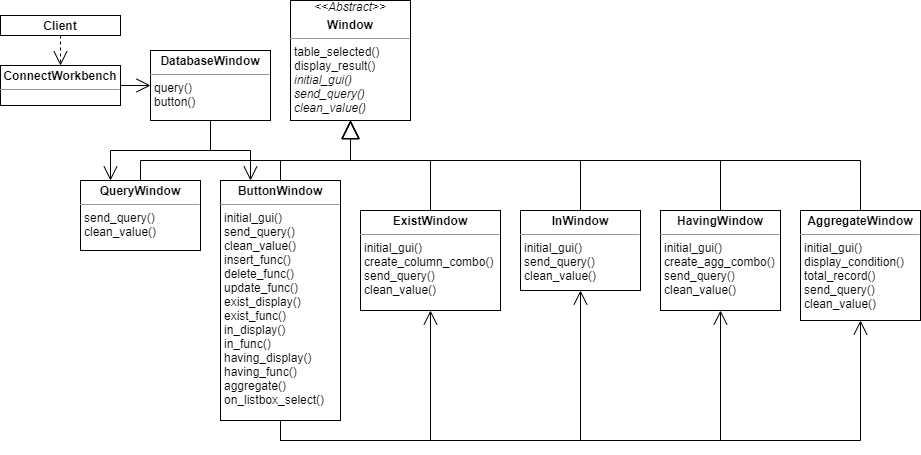

The diagram above was exported from draw.io. Its source (the exported page's mxGraphModel, read from the mxfile embedded in the PNG):
<mxGraphModel dx="868" dy="394" grid="1" gridSize="10" guides="1" tooltips="1" connect="1" arrows="1" fold="1" page="1" pageScale="1" pageWidth="850" pageHeight="1100" background="#ffffff" math="0" shadow="0">
  <root>
    <mxCell id="0" />
    <mxCell id="1" parent="0" />
    <mxCell id="xwSrl8YkPiRjq0alcYww-12" value="&lt;p style=&quot;margin: 0px ; margin-top: 4px ; text-align: center&quot;&gt;&lt;b&gt;DatabaseWindow&lt;/b&gt;&lt;br&gt;&lt;/p&gt;&lt;hr size=&quot;1&quot;&gt;&lt;p style=&quot;margin: 0px ; margin-left: 4px&quot;&gt;query()&lt;br&gt;&lt;/p&gt;&lt;p style=&quot;margin: 0px ; margin-left: 4px&quot;&gt;button()&lt;/p&gt;" style="verticalAlign=top;align=left;overflow=fill;fontSize=12;fontFamily=Helvetica;html=1;" vertex="1" parent="1">
      <mxGeometry x="190" y="90" width="120" height="70" as="geometry" />
    </mxCell>
    <mxCell id="xwSrl8YkPiRjq0alcYww-13" value="&lt;p style=&quot;margin: 0px ; margin-top: 4px ; text-align: center&quot;&gt;&lt;b&gt;QueryWindow&lt;/b&gt;&lt;br&gt;&lt;/p&gt;&lt;hr size=&quot;1&quot;&gt;&lt;p style=&quot;margin: 0px 0px 0px 4px&quot;&gt;send_query()&lt;br&gt;&lt;/p&gt;&lt;p style=&quot;margin: 0px 0px 0px 4px&quot;&gt;clean_value()&lt;/p&gt;" style="verticalAlign=top;align=left;overflow=fill;fontSize=12;fontFamily=Helvetica;html=1;" vertex="1" parent="1">
      <mxGeometry x="120" y="220" width="120" height="70" as="geometry" />
    </mxCell>
    <mxCell id="xwSrl8YkPiRjq0alcYww-14" value="&lt;div style=&quot;text-align: center&quot;&gt;&lt;i&gt;&amp;lt;&amp;lt;Abstract&amp;gt;&amp;gt;&lt;/i&gt;&lt;/div&gt;&lt;p style=&quot;margin: 0px ; margin-top: 4px ; text-align: center&quot;&gt;&lt;b&gt;Window&lt;/b&gt;&lt;br&gt;&lt;/p&gt;&lt;hr size=&quot;1&quot;&gt;&lt;p style=&quot;margin: 0px ; margin-left: 4px&quot;&gt;table_selected()&lt;br&gt;&lt;/p&gt;&lt;p style=&quot;margin: 0px ; margin-left: 4px&quot;&gt;display_result()&lt;/p&gt;&lt;p style=&quot;margin: 0px ; margin-left: 4px&quot;&gt;&lt;i&gt;initial_gui()&lt;br&gt;&lt;/i&gt;&lt;/p&gt;&lt;p style=&quot;margin: 0px ; margin-left: 4px&quot;&gt;&lt;i&gt;send_query()&lt;br&gt;&lt;/i&gt;&lt;/p&gt;&lt;p style=&quot;margin: 0px ; margin-left: 4px&quot;&gt;&lt;i&gt;clean_value()&lt;/i&gt;&lt;br&gt;&lt;/p&gt;" style="verticalAlign=top;align=left;overflow=fill;fontSize=12;fontFamily=Helvetica;html=1;" vertex="1" parent="1">
      <mxGeometry x="330" y="40" width="120" height="120" as="geometry" />
    </mxCell>
    <mxCell id="xwSrl8YkPiRjq0alcYww-15" value="&lt;p style=&quot;margin: 0px ; margin-top: 4px ; text-align: center&quot;&gt;&lt;b&gt;ButtonWindow&lt;/b&gt;&lt;br&gt;&lt;/p&gt;&lt;hr size=&quot;1&quot;&gt;&lt;p style=&quot;margin: 0px 0px 0px 4px&quot;&gt;initial_gui()&lt;/p&gt;&lt;p style=&quot;margin: 0px 0px 0px 4px&quot;&gt;send_query()&lt;br&gt;&lt;/p&gt;&lt;p style=&quot;margin: 0px 0px 0px 4px&quot;&gt;clean_value()&lt;/p&gt;&lt;p style=&quot;margin: 0px 0px 0px 4px&quot;&gt;insert_func()&lt;br&gt;&lt;/p&gt;&lt;p style=&quot;margin: 0px 0px 0px 4px&quot;&gt;delete_func()&lt;br&gt;&lt;/p&gt;&lt;p style=&quot;margin: 0px 0px 0px 4px&quot;&gt;update_func()&lt;br&gt;&lt;/p&gt;&lt;p style=&quot;margin: 0px 0px 0px 4px&quot;&gt;exist_display()&lt;br&gt;&lt;/p&gt;&lt;p style=&quot;margin: 0px 0px 0px 4px&quot;&gt;exist_func()&lt;br&gt;&lt;/p&gt;&lt;p style=&quot;margin: 0px 0px 0px 4px&quot;&gt;in_display()&lt;br&gt;&lt;/p&gt;&lt;p style=&quot;margin: 0px 0px 0px 4px&quot;&gt;in_func()&lt;br&gt;&lt;/p&gt;&lt;p style=&quot;margin: 0px 0px 0px 4px&quot;&gt;having_display()&lt;br&gt;&lt;/p&gt;&lt;p style=&quot;margin: 0px 0px 0px 4px&quot;&gt;having_func()&lt;br&gt;&lt;/p&gt;&lt;p style=&quot;margin: 0px 0px 0px 4px&quot;&gt;aggregate()&lt;br&gt;&lt;/p&gt;&lt;p style=&quot;margin: 0px 0px 0px 4px&quot;&gt;on_listbox_select()&lt;br&gt;&lt;/p&gt;" style="verticalAlign=top;align=left;overflow=fill;fontSize=12;fontFamily=Helvetica;html=1;" vertex="1" parent="1">
      <mxGeometry x="260" y="220" width="120" height="240" as="geometry" />
    </mxCell>
    <mxCell id="xwSrl8YkPiRjq0alcYww-24" value="&lt;p style=&quot;margin: 0px ; margin-top: 4px ; text-align: center&quot;&gt;&lt;b&gt;ExistWindow&lt;/b&gt;&lt;br&gt;&lt;/p&gt;&lt;hr size=&quot;1&quot;&gt;&lt;p style=&quot;margin: 0px 0px 0px 4px&quot;&gt;initial_gui()&lt;br&gt;&lt;/p&gt;&lt;p style=&quot;margin: 0px 0px 0px 4px&quot;&gt;create_column_combo()&lt;br&gt;&lt;/p&gt;&lt;p style=&quot;margin: 0px 0px 0px 4px&quot;&gt;&lt;span&gt;send_query()&lt;/span&gt;&lt;br&gt;&lt;/p&gt;&lt;p style=&quot;margin: 0px 0px 0px 4px&quot;&gt;clean_value()&lt;/p&gt;" style="verticalAlign=top;align=left;overflow=fill;fontSize=12;fontFamily=Helvetica;html=1;" vertex="1" parent="1">
      <mxGeometry x="400" y="250" width="140" height="100" as="geometry" />
    </mxCell>
    <mxCell id="xwSrl8YkPiRjq0alcYww-25" value="&lt;p style=&quot;margin: 0px ; margin-top: 4px ; text-align: center&quot;&gt;&lt;b&gt;InWindow&lt;/b&gt;&lt;br&gt;&lt;/p&gt;&lt;hr size=&quot;1&quot;&gt;&lt;p style=&quot;margin: 0px 0px 0px 4px&quot;&gt;initial_gui()&lt;br&gt;&lt;/p&gt;&lt;p style=&quot;margin: 0px 0px 0px 4px&quot;&gt;&lt;span&gt;send_query()&lt;/span&gt;&lt;br&gt;&lt;/p&gt;&lt;p style=&quot;margin: 0px 0px 0px 4px&quot;&gt;clean_value()&lt;/p&gt;" style="verticalAlign=top;align=left;overflow=fill;fontSize=12;fontFamily=Helvetica;html=1;" vertex="1" parent="1">
      <mxGeometry x="560" y="250" width="120" height="80" as="geometry" />
    </mxCell>
    <mxCell id="xwSrl8YkPiRjq0alcYww-26" value="&lt;p style=&quot;margin: 0px ; margin-top: 4px ; text-align: center&quot;&gt;&lt;b&gt;HavingWindow&lt;/b&gt;&lt;br&gt;&lt;/p&gt;&lt;hr size=&quot;1&quot;&gt;&lt;p style=&quot;margin: 0px 0px 0px 4px&quot;&gt;initial_gui()&lt;br&gt;&lt;/p&gt;&lt;p style=&quot;margin: 0px 0px 0px 4px&quot;&gt;create_agg_combo()&lt;br&gt;&lt;/p&gt;&lt;p style=&quot;margin: 0px 0px 0px 4px&quot;&gt;send_query()&lt;br&gt;&lt;/p&gt;&lt;p style=&quot;margin: 0px 0px 0px 4px&quot;&gt;clean_value()&lt;/p&gt;" style="verticalAlign=top;align=left;overflow=fill;fontSize=12;fontFamily=Helvetica;html=1;" vertex="1" parent="1">
      <mxGeometry x="700" y="250" width="120" height="100" as="geometry" />
    </mxCell>
    <mxCell id="xwSrl8YkPiRjq0alcYww-27" value="&lt;p style=&quot;margin: 0px ; margin-top: 4px ; text-align: center&quot;&gt;&lt;b&gt;AggregateWindow&lt;/b&gt;&lt;br&gt;&lt;/p&gt;&lt;hr size=&quot;1&quot;&gt;&lt;p style=&quot;margin: 0px 0px 0px 4px&quot;&gt;initial_gui()&lt;br&gt;&lt;/p&gt;&lt;p style=&quot;margin: 0px 0px 0px 4px&quot;&gt;display_condition()&lt;br&gt;&lt;/p&gt;&lt;p style=&quot;margin: 0px 0px 0px 4px&quot;&gt;total_record()&lt;br&gt;&lt;/p&gt;&lt;p style=&quot;margin: 0px 0px 0px 4px&quot;&gt;&lt;span&gt;send_query()&lt;/span&gt;&lt;br&gt;&lt;/p&gt;&lt;p style=&quot;margin: 0px 0px 0px 4px&quot;&gt;clean_value()&lt;/p&gt;" style="verticalAlign=top;align=left;overflow=fill;fontSize=12;fontFamily=Helvetica;html=1;" vertex="1" parent="1">
      <mxGeometry x="840" y="250" width="120" height="110" as="geometry" />
    </mxCell>
    <mxCell id="xwSrl8YkPiRjq0alcYww-32" value="" style="endArrow=open;endFill=1;endSize=12;html=1;entryX=0.25;entryY=0;entryDx=0;entryDy=0;exitX=0.5;exitY=1;exitDx=0;exitDy=0;rounded=0;" edge="1" parent="1" source="xwSrl8YkPiRjq0alcYww-12" target="xwSrl8YkPiRjq0alcYww-13">
      <mxGeometry width="160" relative="1" as="geometry">
        <mxPoint x="210" y="170" as="sourcePoint" />
        <mxPoint x="140" y="220" as="targetPoint" />
        <Array as="points">
          <mxPoint x="250" y="190" />
          <mxPoint x="150" y="190" />
        </Array>
      </mxGeometry>
    </mxCell>
    <mxCell id="xwSrl8YkPiRjq0alcYww-33" value="" style="endArrow=block;endSize=16;endFill=0;html=1;exitX=0.5;exitY=0;exitDx=0;exitDy=0;entryX=0.5;entryY=1;entryDx=0;entryDy=0;rounded=0;" edge="1" parent="1" source="xwSrl8YkPiRjq0alcYww-13" target="xwSrl8YkPiRjq0alcYww-14">
      <mxGeometry width="160" relative="1" as="geometry">
        <mxPoint x="140" y="220" as="sourcePoint" />
        <mxPoint x="390" y="170" as="targetPoint" />
        <Array as="points">
          <mxPoint x="180" y="200" />
          <mxPoint x="390" y="200" />
        </Array>
      </mxGeometry>
    </mxCell>
    <mxCell id="xwSrl8YkPiRjq0alcYww-34" value="" style="endArrow=open;endFill=1;endSize=12;html=1;exitX=0.5;exitY=1;exitDx=0;exitDy=0;entryX=0.25;entryY=0;entryDx=0;entryDy=0;rounded=0;" edge="1" parent="1" source="xwSrl8YkPiRjq0alcYww-12" target="xwSrl8YkPiRjq0alcYww-15">
      <mxGeometry width="160" relative="1" as="geometry">
        <mxPoint x="210" y="170" as="sourcePoint" />
        <mxPoint x="280" y="220" as="targetPoint" />
        <Array as="points">
          <mxPoint x="250" y="190" />
          <mxPoint x="290" y="190" />
        </Array>
      </mxGeometry>
    </mxCell>
    <mxCell id="xwSrl8YkPiRjq0alcYww-35" value="" style="endArrow=block;endSize=16;endFill=0;html=1;exitX=0.5;exitY=0;exitDx=0;exitDy=0;entryX=0.5;entryY=1;entryDx=0;entryDy=0;rounded=0;" edge="1" parent="1" source="xwSrl8YkPiRjq0alcYww-15" target="xwSrl8YkPiRjq0alcYww-14">
      <mxGeometry width="160" relative="1" as="geometry">
        <mxPoint x="150" y="230" as="sourcePoint" />
        <mxPoint x="400" y="180" as="targetPoint" />
        <Array as="points">
          <mxPoint x="320" y="200" />
          <mxPoint x="390" y="200" />
        </Array>
      </mxGeometry>
    </mxCell>
    <mxCell id="xwSrl8YkPiRjq0alcYww-36" value="" style="endArrow=block;endSize=16;endFill=0;html=1;exitX=0.5;exitY=0;exitDx=0;exitDy=0;entryX=0.5;entryY=1;entryDx=0;entryDy=0;rounded=0;" edge="1" parent="1" source="xwSrl8YkPiRjq0alcYww-24" target="xwSrl8YkPiRjq0alcYww-14">
      <mxGeometry width="160" relative="1" as="geometry">
        <mxPoint x="280" y="220" as="sourcePoint" />
        <mxPoint x="390" y="170" as="targetPoint" />
        <Array as="points">
          <mxPoint x="470" y="200" />
          <mxPoint x="390" y="200" />
        </Array>
      </mxGeometry>
    </mxCell>
    <mxCell id="xwSrl8YkPiRjq0alcYww-37" value="" style="endArrow=block;endSize=16;endFill=0;html=1;exitX=0.5;exitY=0;exitDx=0;exitDy=0;entryX=0.5;entryY=1;entryDx=0;entryDy=0;rounded=0;" edge="1" parent="1" source="xwSrl8YkPiRjq0alcYww-25" target="xwSrl8YkPiRjq0alcYww-14">
      <mxGeometry width="160" relative="1" as="geometry">
        <mxPoint x="470" y="260" as="sourcePoint" />
        <mxPoint x="390" y="170" as="targetPoint" />
        <Array as="points">
          <mxPoint x="620" y="200" />
          <mxPoint x="390" y="200" />
        </Array>
      </mxGeometry>
    </mxCell>
    <mxCell id="xwSrl8YkPiRjq0alcYww-38" value="" style="endArrow=block;endSize=16;endFill=0;html=1;exitX=0.5;exitY=0;exitDx=0;exitDy=0;entryX=0.5;entryY=1;entryDx=0;entryDy=0;rounded=0;" edge="1" parent="1" source="xwSrl8YkPiRjq0alcYww-26" target="xwSrl8YkPiRjq0alcYww-14">
      <mxGeometry width="160" relative="1" as="geometry">
        <mxPoint x="620" y="260" as="sourcePoint" />
        <mxPoint x="390" y="170" as="targetPoint" />
        <Array as="points">
          <mxPoint x="760" y="200" />
          <mxPoint x="390" y="200" />
        </Array>
      </mxGeometry>
    </mxCell>
    <mxCell id="xwSrl8YkPiRjq0alcYww-39" value="" style="endArrow=block;endSize=16;endFill=0;html=1;exitX=0.5;exitY=0;exitDx=0;exitDy=0;entryX=0.5;entryY=1;entryDx=0;entryDy=0;rounded=0;" edge="1" parent="1" source="xwSrl8YkPiRjq0alcYww-27" target="xwSrl8YkPiRjq0alcYww-14">
      <mxGeometry width="160" relative="1" as="geometry">
        <mxPoint x="760" y="260" as="sourcePoint" />
        <mxPoint x="390" y="170" as="targetPoint" />
        <Array as="points">
          <mxPoint x="900" y="200" />
          <mxPoint x="390" y="200" />
        </Array>
      </mxGeometry>
    </mxCell>
    <mxCell id="xwSrl8YkPiRjq0alcYww-43" value="" style="endArrow=open;endFill=1;endSize=12;html=1;exitX=0.5;exitY=1;exitDx=0;exitDy=0;entryX=0.5;entryY=1;entryDx=0;entryDy=0;rounded=0;" edge="1" parent="1" source="xwSrl8YkPiRjq0alcYww-15" target="xwSrl8YkPiRjq0alcYww-27">
      <mxGeometry width="160" relative="1" as="geometry">
        <mxPoint x="380" y="280" as="sourcePoint" />
        <mxPoint x="730" y="310" as="targetPoint" />
        <Array as="points">
          <mxPoint x="320" y="480" />
          <mxPoint x="900" y="480" />
        </Array>
      </mxGeometry>
    </mxCell>
    <mxCell id="xwSrl8YkPiRjq0alcYww-44" value="&lt;p style=&quot;margin: 0px ; margin-top: 4px ; text-align: center&quot;&gt;&lt;b&gt;Client&lt;/b&gt;&lt;/p&gt;" style="verticalAlign=top;align=left;overflow=fill;fontSize=12;fontFamily=Helvetica;html=1;" vertex="1" parent="1">
      <mxGeometry x="40" y="55" width="120" height="20" as="geometry" />
    </mxCell>
    <mxCell id="xwSrl8YkPiRjq0alcYww-48" value="" style="endArrow=open;endFill=1;endSize=12;html=1;strokeColor=#000000;exitX=1;exitY=0.5;exitDx=0;exitDy=0;entryX=0;entryY=0.5;entryDx=0;entryDy=0;" edge="1" parent="1" source="xwSrl8YkPiRjq0alcYww-52" target="xwSrl8YkPiRjq0alcYww-12">
      <mxGeometry width="160" relative="1" as="geometry">
        <mxPoint x="60" y="280" as="sourcePoint" />
        <mxPoint x="220" y="280" as="targetPoint" />
      </mxGeometry>
    </mxCell>
    <mxCell id="xwSrl8YkPiRjq0alcYww-49" value="" style="endArrow=open;endFill=1;endSize=12;html=1;exitX=0.5;exitY=1;exitDx=0;exitDy=0;entryX=0.5;entryY=1;entryDx=0;entryDy=0;rounded=0;" edge="1" parent="1" source="xwSrl8YkPiRjq0alcYww-15" target="xwSrl8YkPiRjq0alcYww-26">
      <mxGeometry width="160" relative="1" as="geometry">
        <mxPoint x="320" y="460" as="sourcePoint" />
        <mxPoint x="900" y="420" as="targetPoint" />
        <Array as="points">
          <mxPoint x="320" y="480" />
          <mxPoint x="760" y="480" />
        </Array>
      </mxGeometry>
    </mxCell>
    <mxCell id="xwSrl8YkPiRjq0alcYww-50" value="" style="endArrow=open;endFill=1;endSize=12;html=1;exitX=0.5;exitY=1;exitDx=0;exitDy=0;entryX=0.5;entryY=1;entryDx=0;entryDy=0;rounded=0;" edge="1" parent="1" source="xwSrl8YkPiRjq0alcYww-15" target="xwSrl8YkPiRjq0alcYww-25">
      <mxGeometry width="160" relative="1" as="geometry">
        <mxPoint x="320" y="460" as="sourcePoint" />
        <mxPoint x="760" y="410" as="targetPoint" />
        <Array as="points">
          <mxPoint x="320" y="480" />
          <mxPoint x="620" y="480" />
        </Array>
      </mxGeometry>
    </mxCell>
    <mxCell id="xwSrl8YkPiRjq0alcYww-51" value="" style="endArrow=open;endFill=1;endSize=12;html=1;exitX=0.5;exitY=1;exitDx=0;exitDy=0;entryX=0.5;entryY=1;entryDx=0;entryDy=0;rounded=0;" edge="1" parent="1" source="xwSrl8YkPiRjq0alcYww-15" target="xwSrl8YkPiRjq0alcYww-24">
      <mxGeometry width="160" relative="1" as="geometry">
        <mxPoint x="320" y="460" as="sourcePoint" />
        <mxPoint x="620" y="390" as="targetPoint" />
        <Array as="points">
          <mxPoint x="320" y="480" />
          <mxPoint x="470" y="480" />
        </Array>
      </mxGeometry>
    </mxCell>
    <mxCell id="xwSrl8YkPiRjq0alcYww-52" value="&lt;p style=&quot;margin: 0px ; margin-top: 4px ; text-align: center&quot;&gt;&lt;b&gt;ConnectWorkbench&lt;/b&gt;&lt;br&gt;&lt;/p&gt;&lt;hr size=&quot;1&quot;&gt;&lt;p style=&quot;margin: 0px ; margin-left: 4px&quot;&gt;&lt;br&gt;&lt;/p&gt;&lt;p style=&quot;margin: 0px ; margin-left: 4px&quot;&gt;&lt;br&gt;&lt;/p&gt;" style="verticalAlign=top;align=left;overflow=fill;fontSize=12;fontFamily=Helvetica;html=1;" vertex="1" parent="1">
      <mxGeometry x="40" y="105" width="120" height="40" as="geometry" />
    </mxCell>
    <mxCell id="xwSrl8YkPiRjq0alcYww-54" value="" style="endArrow=open;endSize=12;dashed=1;html=1;strokeColor=#000000;exitX=0.5;exitY=1;exitDx=0;exitDy=0;entryX=0.5;entryY=0;entryDx=0;entryDy=0;" edge="1" parent="1" source="xwSrl8YkPiRjq0alcYww-44" target="xwSrl8YkPiRjq0alcYww-52">
      <mxGeometry width="160" relative="1" as="geometry">
        <mxPoint x="-30" y="205" as="sourcePoint" />
        <mxPoint x="130" y="205" as="targetPoint" />
      </mxGeometry>
    </mxCell>
  </root>
</mxGraphModel>